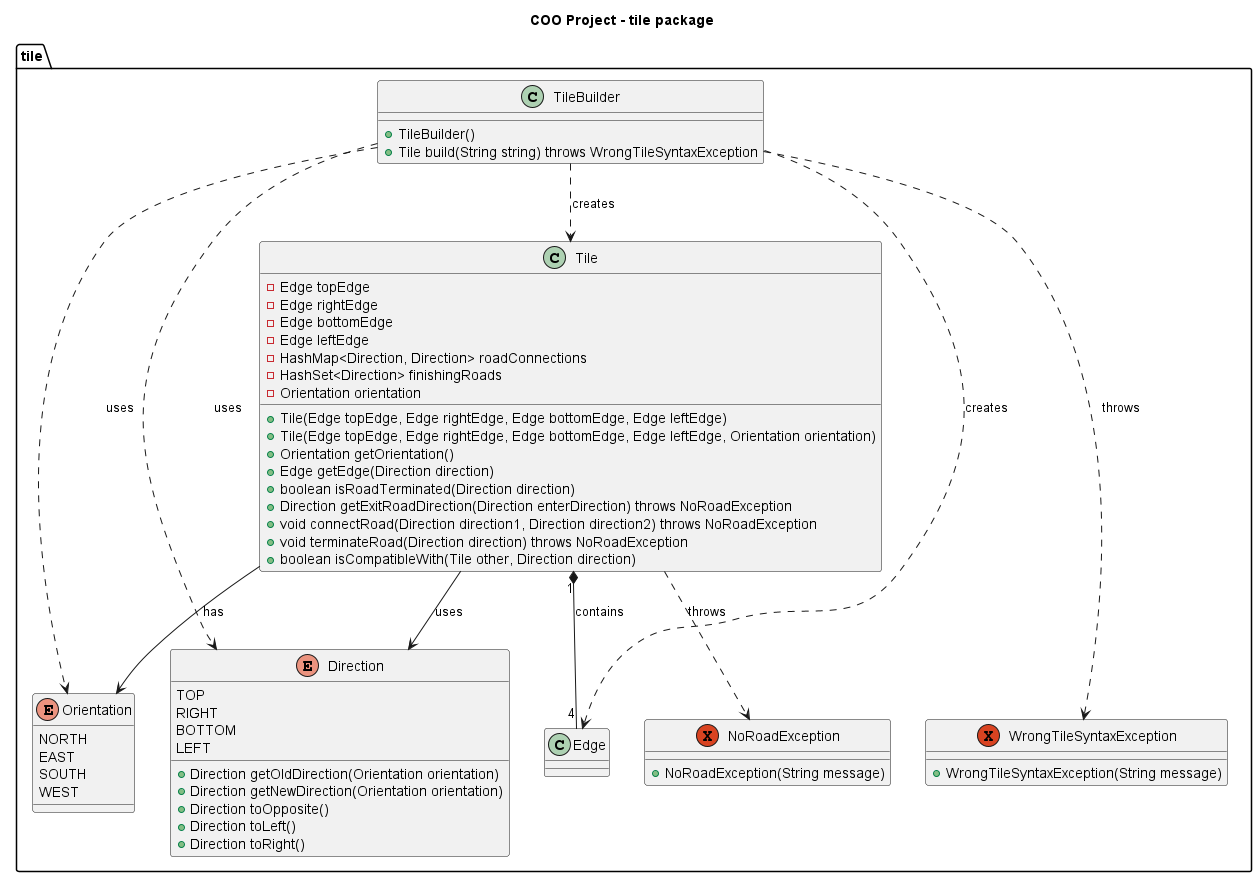

The diagram above was rendered by PlantUML. Its source (embedded in the PNG):
@startuml tile_package
title COO Project - tile package

package tile {
    class Tile {
        - Edge topEdge
        - Edge rightEdge
        - Edge bottomEdge
        - Edge leftEdge
        - HashMap<Direction, Direction> roadConnections
        - HashSet<Direction> finishingRoads
        - Orientation orientation
        
        + Tile(Edge topEdge, Edge rightEdge, Edge bottomEdge, Edge leftEdge)
        + Tile(Edge topEdge, Edge rightEdge, Edge bottomEdge, Edge leftEdge, Orientation orientation)
        + Orientation getOrientation()
        + Edge getEdge(Direction direction)
        + boolean isRoadTerminated(Direction direction)
        + Direction getExitRoadDirection(Direction enterDirection) throws NoRoadException
        + void connectRoad(Direction direction1, Direction direction2) throws NoRoadException
        + void terminateRoad(Direction direction) throws NoRoadException
        + boolean isCompatibleWith(Tile other, Direction direction)
    }
    
    class TileBuilder {
        + TileBuilder()
        + Tile build(String string) throws WrongTileSyntaxException
    }
    
    enum Direction {
        TOP
        RIGHT
        BOTTOM
        LEFT
        
        + Direction getOldDirection(Orientation orientation)
        + Direction getNewDirection(Orientation orientation)
        + Direction toOpposite()
        + Direction toLeft()
        + Direction toRight()
    }
    
    enum Orientation {
        NORTH
        EAST
        SOUTH
        WEST
    }
    
    together {
        exception NoRoadException {
            + NoRoadException(String message)
        }
        
        exception WrongTileSyntaxException {
            + WrongTileSyntaxException(String message)
        }
    }
    
    Tile "1" *-- "4" Edge : contains
    Tile --> Direction : uses
    Tile --> Orientation : has
    TileBuilder ..> Tile : creates
    TileBuilder ..> Direction : uses
    TileBuilder ..> Orientation : uses
    TileBuilder ..> Edge : creates
    Tile ..> NoRoadException : throws
    TileBuilder ..> WrongTileSyntaxException : throws
}

@enduml